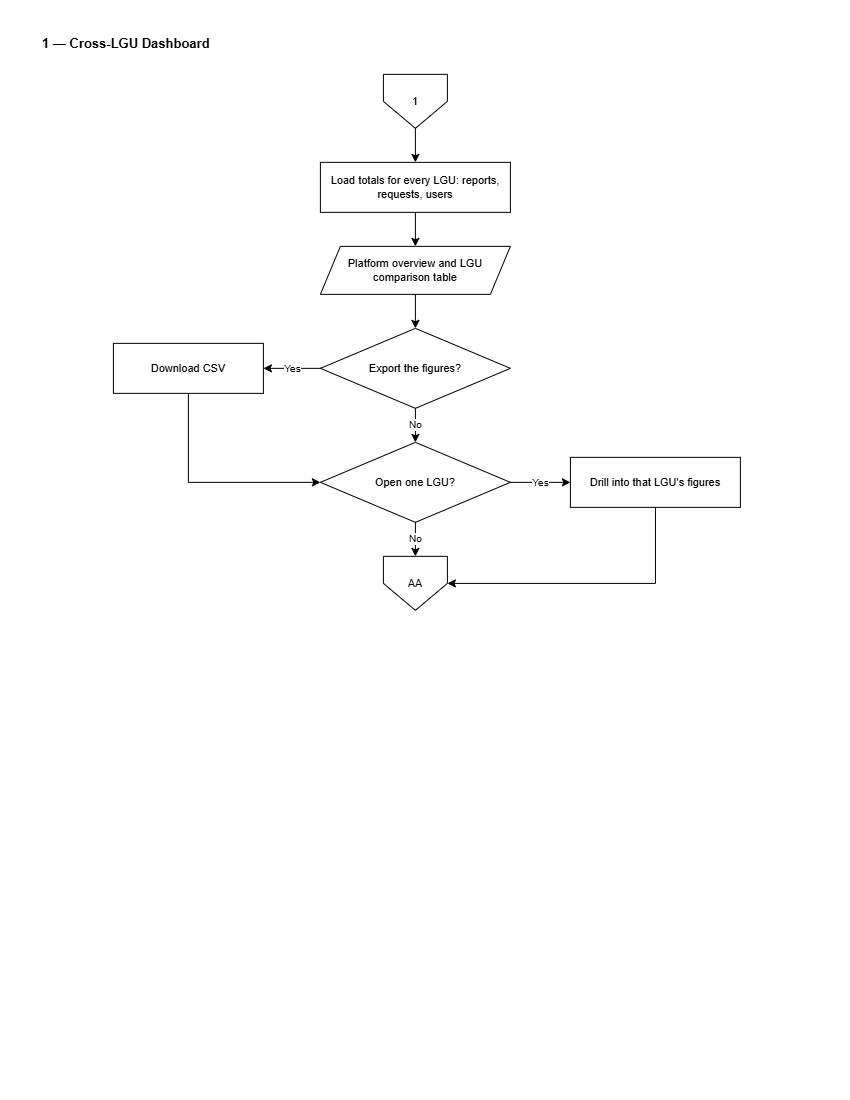

The diagram above was exported from draw.io. Its source (the exported page's mxGraphModel, read from the mxfile embedded in the PNG):
<mxGraphModel dx="1212" dy="628" grid="0" gridSize="10" guides="1" tooltips="1" connect="1" arrows="1" fold="1" page="1" pageScale="1" pageWidth="850" pageHeight="1100" math="0" shadow="0">
  <root>
    <mxCell id="0" />
    <mxCell id="1" parent="0" />
    <mxCell id="S1-title" parent="1" style="text;html=1;align=left;verticalAlign=middle;strokeColor=none;fillColor=none;fontSize=13;fontStyle=1;fontColor=#000000;" value="1 — Cross-LGU Dashboard" vertex="1">
      <mxGeometry height="26" width="700" x="40" y="30" as="geometry" />
    </mxCell>
    <mxCell id="S1-i" parent="1" style="shape=offPageConnector;whiteSpace=wrap;html=1;size=0.5;fillColor=#FFFFFF;strokeColor=#000000;fontColor=#000000;fontSize=11;" value="1" vertex="1">
      <mxGeometry height="54" width="64" x="383" y="74" as="geometry" />
    </mxCell>
    <mxCell id="S1-ld" parent="1" style="rounded=0;whiteSpace=wrap;html=1;fillColor=#FFFFFF;strokeColor=#000000;fontColor=#000000;fontSize=11;" value="Load totals for every LGU:&amp;#10;reports, requests, users" vertex="1">
      <mxGeometry height="50" width="190" x="320" y="162" as="geometry" />
    </mxCell>
    <mxCell id="S1-sh" parent="1" style="shape=parallelogram;perimeter=parallelogramPerimeter;fixedSize=1;whiteSpace=wrap;html=1;fillColor=#FFFFFF;strokeColor=#000000;fontColor=#000000;fontSize=11;" value="Platform overview and&amp;#10;LGU comparison table" vertex="1">
      <mxGeometry height="48" width="190" x="320" y="246" as="geometry" />
    </mxCell>
    <mxCell id="S1-q" parent="1" style="rhombus;whiteSpace=wrap;html=1;fillColor=#FFFFFF;strokeColor=#000000;fontColor=#000000;fontSize=11;" value="Export the figures?" vertex="1">
      <mxGeometry height="80" width="190" x="320" y="328" as="geometry" />
    </mxCell>
    <mxCell id="S1-csv" parent="1" style="rounded=0;whiteSpace=wrap;html=1;fillColor=#FFFFFF;strokeColor=#000000;fontColor=#000000;fontSize=11;" value="Download CSV" vertex="1">
      <mxGeometry height="50" width="150" x="113" y="343" as="geometry" />
    </mxCell>
    <mxCell id="S1-dr" parent="1" style="rhombus;whiteSpace=wrap;html=1;fillColor=#FFFFFF;strokeColor=#000000;fontColor=#000000;fontSize=11;" value="Open one LGU?" vertex="1">
      <mxGeometry height="80" width="190" x="320" y="442" as="geometry" />
    </mxCell>
    <mxCell id="S1-into" parent="1" style="rounded=0;whiteSpace=wrap;html=1;fillColor=#FFFFFF;strokeColor=#000000;fontColor=#000000;fontSize=11;" value="Drill into that&amp;#10;LGU's figures" vertex="1">
      <mxGeometry height="50" width="170" x="570" y="457" as="geometry" />
    </mxCell>
    <mxCell id="S1-o" parent="1" style="shape=offPageConnector;whiteSpace=wrap;html=1;size=0.5;fillColor=#FFFFFF;strokeColor=#000000;fontColor=#000000;fontSize=11;" value="AA" vertex="1">
      <mxGeometry height="54" width="64" x="383" y="556" as="geometry" />
    </mxCell>
    <mxCell id="S1-e0" edge="1" parent="1" source="S1-i" style="edgeStyle=orthogonalEdgeStyle;rounded=0;html=1;strokeColor=#000000;endArrow=classic;fontSize=10;" target="S1-ld" value="">
      <mxGeometry relative="1" as="geometry" />
    </mxCell>
    <mxCell id="S1-e1" edge="1" parent="1" source="S1-ld" style="edgeStyle=orthogonalEdgeStyle;rounded=0;html=1;strokeColor=#000000;endArrow=classic;fontSize=10;" target="S1-sh" value="">
      <mxGeometry relative="1" as="geometry" />
    </mxCell>
    <mxCell id="S1-e2" edge="1" parent="1" source="S1-sh" style="edgeStyle=orthogonalEdgeStyle;rounded=0;html=1;strokeColor=#000000;endArrow=classic;fontSize=10;" target="S1-q" value="">
      <mxGeometry relative="1" as="geometry" />
    </mxCell>
    <mxCell id="S1-e3" edge="1" parent="1" source="S1-q" style="edgeStyle=orthogonalEdgeStyle;rounded=0;html=1;strokeColor=#000000;endArrow=classic;fontSize=10;entryX=1;entryY=0.5;entryDx=0;entryDy=0;exitX=0;exitY=0.5;exitDx=0;exitDy=0;" target="S1-csv" value="Yes">
      <mxGeometry relative="1" as="geometry">
        <Array as="points">
          <mxPoint x="306.54" y="368" />
          <mxPoint x="306.54" y="368" />
        </Array>
      </mxGeometry>
    </mxCell>
    <mxCell id="S1-e4" edge="1" parent="1" source="S1-csv" style="edgeStyle=orthogonalEdgeStyle;rounded=0;html=1;strokeColor=#000000;endArrow=classic;fontSize=10;entryX=0;entryY=0.5;entryDx=0;entryDy=0;" target="S1-dr" value="">
      <mxGeometry relative="1" as="geometry">
        <Array as="points">
          <mxPoint x="188.03" y="482.03" />
        </Array>
      </mxGeometry>
    </mxCell>
    <mxCell id="S1-e5" edge="1" parent="1" source="S1-q" style="edgeStyle=orthogonalEdgeStyle;rounded=0;html=1;strokeColor=#000000;endArrow=classic;fontSize=10;" target="S1-dr" value="No">
      <mxGeometry relative="1" as="geometry" />
    </mxCell>
    <mxCell id="S1-e6" edge="1" parent="1" source="S1-dr" style="edgeStyle=orthogonalEdgeStyle;rounded=0;html=1;strokeColor=#000000;endArrow=classic;fontSize=10;" target="S1-into" value="Yes">
      <mxGeometry relative="1" as="geometry" />
    </mxCell>
    <mxCell id="S1-e7" edge="1" parent="1" source="S1-into" style="edgeStyle=orthogonalEdgeStyle;rounded=0;html=1;strokeColor=#000000;endArrow=classic;fontSize=10;" target="S1-o" value="">
      <mxGeometry relative="1" as="geometry">
        <Array as="points">
          <mxPoint x="655" y="583" />
        </Array>
      </mxGeometry>
    </mxCell>
    <mxCell id="S1-e8" edge="1" parent="1" source="S1-dr" style="edgeStyle=orthogonalEdgeStyle;rounded=0;html=1;strokeColor=#000000;endArrow=classic;fontSize=10;" target="S1-o" value="No">
      <mxGeometry relative="1" as="geometry" />
    </mxCell>
  </root>
</mxGraphModel>